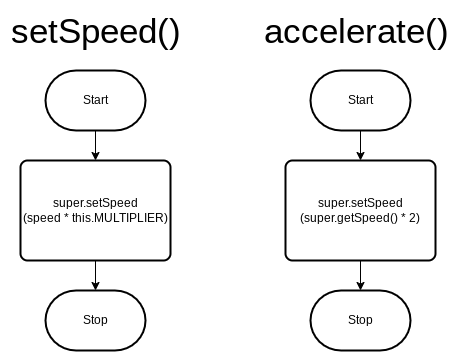

The diagram above was exported from draw.io. Its source (the exported page's mxGraphModel, read from the mxfile embedded in the PNG):
<mxGraphModel dx="713" dy="602" grid="1" gridSize="10" guides="1" tooltips="1" connect="1" arrows="1" fold="1" page="1" pageScale="1" pageWidth="827" pageHeight="1169" math="0" shadow="0">
  <root>
    <mxCell id="0" />
    <mxCell id="1" parent="0" />
    <mxCell id="2" value="Stop" style="strokeWidth=2;html=1;shape=mxgraph.flowchart.terminator;whiteSpace=wrap;" vertex="1" parent="1">
      <mxGeometry x="260" y="410" width="100" height="60" as="geometry" />
    </mxCell>
    <mxCell id="5" style="edgeStyle=none;html=1;exitX=0.5;exitY=1;exitDx=0;exitDy=0;exitPerimeter=0;entryX=0.5;entryY=0;entryDx=0;entryDy=0;" edge="1" parent="1" source="3" target="4">
      <mxGeometry relative="1" as="geometry" />
    </mxCell>
    <mxCell id="3" value="Start" style="strokeWidth=2;html=1;shape=mxgraph.flowchart.terminator;whiteSpace=wrap;" vertex="1" parent="1">
      <mxGeometry x="260" y="190" width="100" height="60" as="geometry" />
    </mxCell>
    <mxCell id="6" style="edgeStyle=none;html=1;exitX=0.5;exitY=1;exitDx=0;exitDy=0;" edge="1" parent="1" source="4" target="2">
      <mxGeometry relative="1" as="geometry" />
    </mxCell>
    <mxCell id="4" value="super.setSpeed&lt;br&gt;(speed * this.MULTIPLIER)" style="rounded=1;whiteSpace=wrap;html=1;absoluteArcSize=1;arcSize=14;strokeWidth=2;" vertex="1" parent="1">
      <mxGeometry x="235" y="280" width="150" height="100" as="geometry" />
    </mxCell>
    <mxCell id="7" value="Stop" style="strokeWidth=2;html=1;shape=mxgraph.flowchart.terminator;whiteSpace=wrap;" vertex="1" parent="1">
      <mxGeometry x="525" y="410" width="100" height="60" as="geometry" />
    </mxCell>
    <mxCell id="8" style="edgeStyle=none;html=1;exitX=0.5;exitY=1;exitDx=0;exitDy=0;exitPerimeter=0;entryX=0.5;entryY=0;entryDx=0;entryDy=0;" edge="1" parent="1" source="9" target="11">
      <mxGeometry relative="1" as="geometry" />
    </mxCell>
    <mxCell id="9" value="Start" style="strokeWidth=2;html=1;shape=mxgraph.flowchart.terminator;whiteSpace=wrap;" vertex="1" parent="1">
      <mxGeometry x="525" y="190" width="100" height="60" as="geometry" />
    </mxCell>
    <mxCell id="10" style="edgeStyle=none;html=1;exitX=0.5;exitY=1;exitDx=0;exitDy=0;" edge="1" parent="1" source="11" target="7">
      <mxGeometry relative="1" as="geometry" />
    </mxCell>
    <mxCell id="11" value="super.setSpeed&lt;br&gt;(super.getSpeed() * 2)" style="rounded=1;whiteSpace=wrap;html=1;absoluteArcSize=1;arcSize=14;strokeWidth=2;" vertex="1" parent="1">
      <mxGeometry x="500" y="280" width="150" height="100" as="geometry" />
    </mxCell>
    <mxCell id="12" value="&lt;font style=&quot;font-size: 35px;&quot;&gt;setSpeed()&lt;/font&gt;" style="text;html=1;align=center;verticalAlign=middle;resizable=0;points=[];autosize=1;strokeColor=none;fillColor=none;" vertex="1" parent="1">
      <mxGeometry x="215" y="120" width="190" height="60" as="geometry" />
    </mxCell>
    <mxCell id="13" value="accelerate()" style="text;html=1;align=center;verticalAlign=middle;resizable=0;points=[];autosize=1;strokeColor=none;fillColor=none;fontSize=35;" vertex="1" parent="1">
      <mxGeometry x="466" y="120" width="210" height="60" as="geometry" />
    </mxCell>
  </root>
</mxGraphModel>